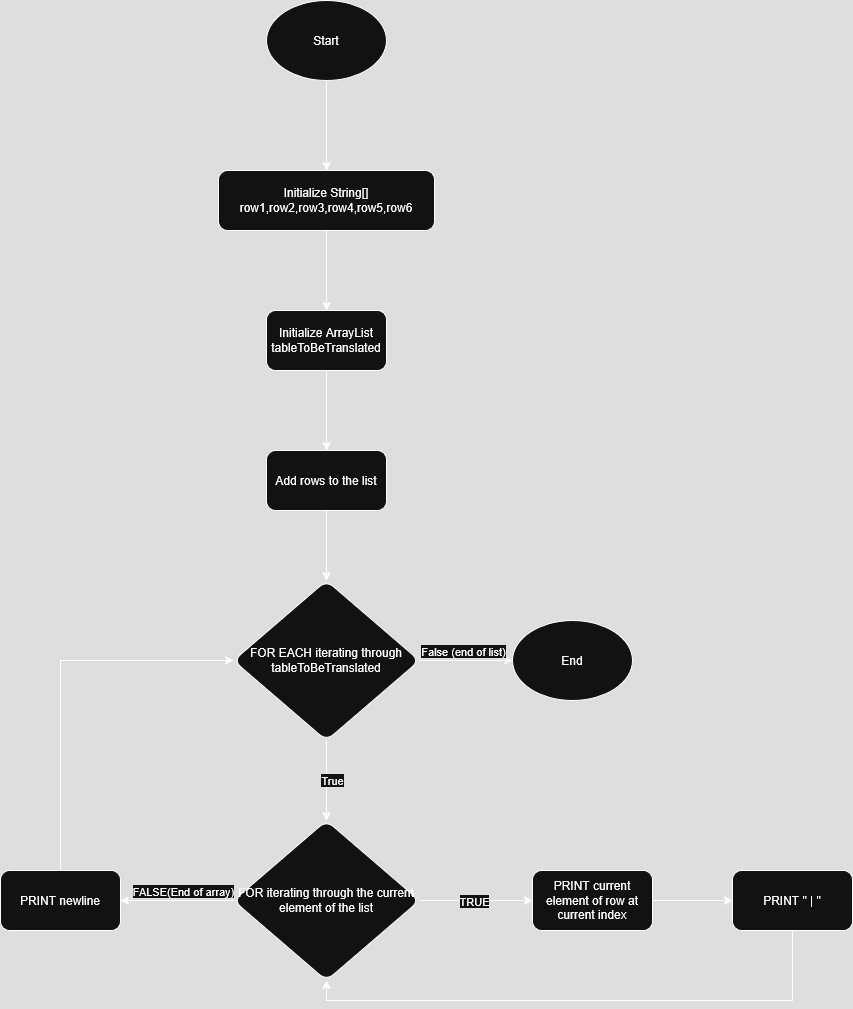

The diagram above was exported from draw.io. Its source (the exported page's mxGraphModel, read from the mxfile embedded in the PNG):
<mxGraphModel dx="1375" dy="779" grid="1" gridSize="10" guides="1" tooltips="1" connect="1" arrows="1" fold="1" page="1" pageScale="1" pageWidth="827" pageHeight="1169" math="0" shadow="0">
  <root>
    <mxCell id="WIyWlLk6GJQsqaUBKTNV-0" />
    <mxCell id="WIyWlLk6GJQsqaUBKTNV-1" parent="WIyWlLk6GJQsqaUBKTNV-0" />
    <mxCell id="zqkF6SPKIHdZEbcTLktc-2" value="" style="edgeStyle=orthogonalEdgeStyle;rounded=0;orthogonalLoop=1;jettySize=auto;html=1;" edge="1" parent="WIyWlLk6GJQsqaUBKTNV-1" source="zqkF6SPKIHdZEbcTLktc-0" target="zqkF6SPKIHdZEbcTLktc-1">
      <mxGeometry relative="1" as="geometry" />
    </mxCell>
    <mxCell id="zqkF6SPKIHdZEbcTLktc-0" value="Start" style="ellipse;whiteSpace=wrap;html=1;" vertex="1" parent="WIyWlLk6GJQsqaUBKTNV-1">
      <mxGeometry x="354" y="60" width="120" height="80" as="geometry" />
    </mxCell>
    <mxCell id="zqkF6SPKIHdZEbcTLktc-4" value="" style="edgeStyle=orthogonalEdgeStyle;rounded=0;orthogonalLoop=1;jettySize=auto;html=1;" edge="1" parent="WIyWlLk6GJQsqaUBKTNV-1" source="zqkF6SPKIHdZEbcTLktc-1" target="zqkF6SPKIHdZEbcTLktc-3">
      <mxGeometry relative="1" as="geometry" />
    </mxCell>
    <mxCell id="zqkF6SPKIHdZEbcTLktc-1" value="Initialize String[] row1,row2,row3,row4,row5,row6" style="rounded=1;whiteSpace=wrap;html=1;" vertex="1" parent="WIyWlLk6GJQsqaUBKTNV-1">
      <mxGeometry x="306" y="230" width="216" height="60" as="geometry" />
    </mxCell>
    <mxCell id="zqkF6SPKIHdZEbcTLktc-6" value="" style="edgeStyle=orthogonalEdgeStyle;rounded=0;orthogonalLoop=1;jettySize=auto;html=1;" edge="1" parent="WIyWlLk6GJQsqaUBKTNV-1" source="zqkF6SPKIHdZEbcTLktc-3" target="zqkF6SPKIHdZEbcTLktc-5">
      <mxGeometry relative="1" as="geometry" />
    </mxCell>
    <mxCell id="zqkF6SPKIHdZEbcTLktc-3" value="Initialize ArrayList tableToBeTranslated" style="rounded=1;whiteSpace=wrap;html=1;" vertex="1" parent="WIyWlLk6GJQsqaUBKTNV-1">
      <mxGeometry x="354" y="370" width="120" height="60" as="geometry" />
    </mxCell>
    <mxCell id="zqkF6SPKIHdZEbcTLktc-8" value="" style="edgeStyle=orthogonalEdgeStyle;rounded=0;orthogonalLoop=1;jettySize=auto;html=1;" edge="1" parent="WIyWlLk6GJQsqaUBKTNV-1" source="zqkF6SPKIHdZEbcTLktc-5" target="zqkF6SPKIHdZEbcTLktc-7">
      <mxGeometry relative="1" as="geometry" />
    </mxCell>
    <mxCell id="zqkF6SPKIHdZEbcTLktc-5" value="Add rows to the list" style="rounded=1;whiteSpace=wrap;html=1;" vertex="1" parent="WIyWlLk6GJQsqaUBKTNV-1">
      <mxGeometry x="354" y="510" width="120" height="60" as="geometry" />
    </mxCell>
    <mxCell id="zqkF6SPKIHdZEbcTLktc-12" value="" style="edgeStyle=orthogonalEdgeStyle;rounded=0;orthogonalLoop=1;jettySize=auto;html=1;" edge="1" parent="WIyWlLk6GJQsqaUBKTNV-1" source="zqkF6SPKIHdZEbcTLktc-7" target="zqkF6SPKIHdZEbcTLktc-11">
      <mxGeometry relative="1" as="geometry" />
    </mxCell>
    <mxCell id="zqkF6SPKIHdZEbcTLktc-15" value="True" style="edgeLabel;html=1;align=center;verticalAlign=middle;resizable=0;points=[];" vertex="1" connectable="0" parent="zqkF6SPKIHdZEbcTLktc-12">
      <mxGeometry x="-0.025" y="5" relative="1" as="geometry">
        <mxPoint as="offset" />
      </mxGeometry>
    </mxCell>
    <mxCell id="zqkF6SPKIHdZEbcTLktc-14" value="" style="edgeStyle=orthogonalEdgeStyle;rounded=0;orthogonalLoop=1;jettySize=auto;html=1;" edge="1" parent="WIyWlLk6GJQsqaUBKTNV-1" source="zqkF6SPKIHdZEbcTLktc-7" target="zqkF6SPKIHdZEbcTLktc-13">
      <mxGeometry relative="1" as="geometry" />
    </mxCell>
    <mxCell id="zqkF6SPKIHdZEbcTLktc-16" value="False (end of list)" style="edgeLabel;html=1;align=center;verticalAlign=middle;resizable=0;points=[];" vertex="1" connectable="0" parent="zqkF6SPKIHdZEbcTLktc-14">
      <mxGeometry x="-0.1398" y="-2" relative="1" as="geometry">
        <mxPoint x="3" y="-12" as="offset" />
      </mxGeometry>
    </mxCell>
    <mxCell id="zqkF6SPKIHdZEbcTLktc-7" value="FOR EACH iterating through tableToBeTranslated" style="rhombus;whiteSpace=wrap;html=1;rounded=1;" vertex="1" parent="WIyWlLk6GJQsqaUBKTNV-1">
      <mxGeometry x="321" y="640" width="186" height="160" as="geometry" />
    </mxCell>
    <mxCell id="zqkF6SPKIHdZEbcTLktc-18" value="" style="edgeStyle=orthogonalEdgeStyle;rounded=0;orthogonalLoop=1;jettySize=auto;html=1;" edge="1" parent="WIyWlLk6GJQsqaUBKTNV-1" source="zqkF6SPKIHdZEbcTLktc-11" target="zqkF6SPKIHdZEbcTLktc-17">
      <mxGeometry relative="1" as="geometry" />
    </mxCell>
    <mxCell id="zqkF6SPKIHdZEbcTLktc-22" value="TRUE" style="edgeLabel;html=1;align=center;verticalAlign=middle;resizable=0;points=[];" vertex="1" connectable="0" parent="zqkF6SPKIHdZEbcTLktc-18">
      <mxGeometry x="-0.0442" relative="1" as="geometry">
        <mxPoint as="offset" />
      </mxGeometry>
    </mxCell>
    <mxCell id="zqkF6SPKIHdZEbcTLktc-24" value="" style="edgeStyle=orthogonalEdgeStyle;rounded=0;orthogonalLoop=1;jettySize=auto;html=1;" edge="1" parent="WIyWlLk6GJQsqaUBKTNV-1" source="zqkF6SPKIHdZEbcTLktc-11" target="zqkF6SPKIHdZEbcTLktc-23">
      <mxGeometry relative="1" as="geometry" />
    </mxCell>
    <mxCell id="zqkF6SPKIHdZEbcTLktc-26" value="FALSE(End of array)" style="edgeLabel;html=1;align=center;verticalAlign=middle;resizable=0;points=[];" vertex="1" connectable="0" parent="zqkF6SPKIHdZEbcTLktc-24">
      <mxGeometry x="0.0796" y="-3" relative="1" as="geometry">
        <mxPoint x="10" y="-7" as="offset" />
      </mxGeometry>
    </mxCell>
    <mxCell id="zqkF6SPKIHdZEbcTLktc-11" value="FOR iterating through the current element of the list" style="rhombus;whiteSpace=wrap;html=1;rounded=1;" vertex="1" parent="WIyWlLk6GJQsqaUBKTNV-1">
      <mxGeometry x="321" y="880" width="186" height="160" as="geometry" />
    </mxCell>
    <mxCell id="zqkF6SPKIHdZEbcTLktc-13" value="End" style="ellipse;whiteSpace=wrap;html=1;" vertex="1" parent="WIyWlLk6GJQsqaUBKTNV-1">
      <mxGeometry x="600" y="680" width="120" height="80" as="geometry" />
    </mxCell>
    <mxCell id="zqkF6SPKIHdZEbcTLktc-20" value="" style="edgeStyle=orthogonalEdgeStyle;rounded=0;orthogonalLoop=1;jettySize=auto;html=1;" edge="1" parent="WIyWlLk6GJQsqaUBKTNV-1" source="zqkF6SPKIHdZEbcTLktc-17" target="zqkF6SPKIHdZEbcTLktc-19">
      <mxGeometry relative="1" as="geometry" />
    </mxCell>
    <mxCell id="zqkF6SPKIHdZEbcTLktc-17" value="PRINT current element of row at current index" style="rounded=1;whiteSpace=wrap;html=1;" vertex="1" parent="WIyWlLk6GJQsqaUBKTNV-1">
      <mxGeometry x="620" y="930" width="120" height="60" as="geometry" />
    </mxCell>
    <mxCell id="zqkF6SPKIHdZEbcTLktc-21" style="edgeStyle=orthogonalEdgeStyle;rounded=0;orthogonalLoop=1;jettySize=auto;html=1;entryX=0.5;entryY=1;entryDx=0;entryDy=0;" edge="1" parent="WIyWlLk6GJQsqaUBKTNV-1" source="zqkF6SPKIHdZEbcTLktc-19" target="zqkF6SPKIHdZEbcTLktc-11">
      <mxGeometry relative="1" as="geometry">
        <Array as="points">
          <mxPoint x="880" y="1060" />
          <mxPoint x="414" y="1060" />
        </Array>
      </mxGeometry>
    </mxCell>
    <mxCell id="zqkF6SPKIHdZEbcTLktc-19" value="PRINT &quot; | &quot;" style="rounded=1;whiteSpace=wrap;html=1;" vertex="1" parent="WIyWlLk6GJQsqaUBKTNV-1">
      <mxGeometry x="820" y="930" width="120" height="60" as="geometry" />
    </mxCell>
    <mxCell id="zqkF6SPKIHdZEbcTLktc-25" style="edgeStyle=orthogonalEdgeStyle;rounded=0;orthogonalLoop=1;jettySize=auto;html=1;entryX=0;entryY=0.5;entryDx=0;entryDy=0;" edge="1" parent="WIyWlLk6GJQsqaUBKTNV-1" source="zqkF6SPKIHdZEbcTLktc-23" target="zqkF6SPKIHdZEbcTLktc-7">
      <mxGeometry relative="1" as="geometry">
        <Array as="points">
          <mxPoint x="148" y="720" />
        </Array>
      </mxGeometry>
    </mxCell>
    <mxCell id="zqkF6SPKIHdZEbcTLktc-23" value="PRINT newline" style="rounded=1;whiteSpace=wrap;html=1;" vertex="1" parent="WIyWlLk6GJQsqaUBKTNV-1">
      <mxGeometry x="88" y="930" width="120" height="60" as="geometry" />
    </mxCell>
  </root>
</mxGraphModel>